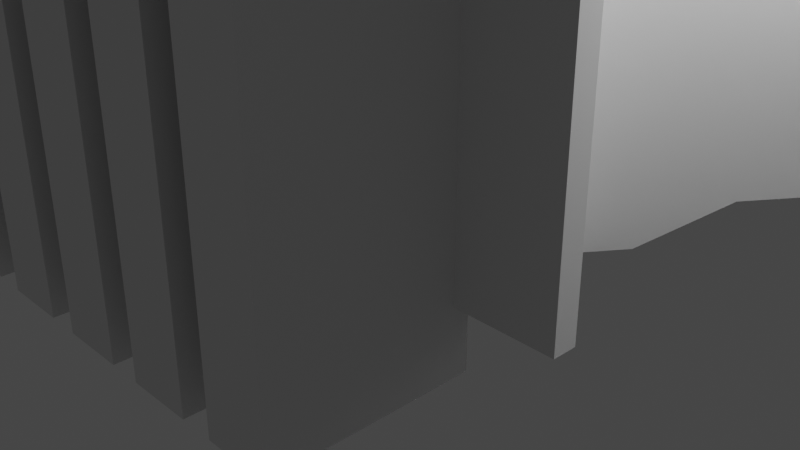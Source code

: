 # Source: mount-02.blend  (saved by Blender 2.80.45; exported with 4.5.12 LTS)
import bpy
from mathutils import Matrix  # noqa: F401  (used for matrix-valued properties, if any)

bpy.ops.wm.read_factory_settings(use_empty=True)
scene = bpy.context.scene
scene.name = 'Scene'

# ---- collections
col_collection = bpy.data.collections.new('Collection'); scene.collection.children.link(col_collection)

# ---- world
world_world = bpy.data.worlds.new('World'); scene.world = world_world
world_world.use_nodes = True; world_world.node_tree.nodes.clear()
_N = world_world.node_tree.nodes; _L = world_world.node_tree.links
n0 = _N.new('ShaderNodeOutputWorld'); n0.name = 'World Output'; n0.location = (300, 300)
n1 = _N.new('ShaderNodeBackground'); n1.name = 'Background'; n1.location = (10, 300)
n1.inputs[0].default_value = (0.05088, 0.05088, 0.05088, 1.0)
_L.new(n1.outputs[0], n0.inputs[0])
n0.is_active_output = True
world_world.color = (0.05088, 0.05088, 0.05088)
world_world.use_sun_shadow = False
world_world.sun_shadow_jitter_overblur = 0.0

# ---- cameras
cam_camera = bpy.data.cameras.new('Camera')
cam_camera.clip_end = 100.0
cam_camera.ortho_scale = 7.314
cam_camera.dof.focus_distance = 0.0
cam_camera.dof.aperture_fstop = 128.0

# ---- lights
light_light = bpy.data.lights.new('Light', 'POINT')
light_light.transmission_factor = 0.0
light_light.cutoff_distance = 30.0
light_light.energy = 1000.0
light_light.shadow_buffer_clip_start = 1.001
light_light.shadow_soft_size = 0.1
light_light.shadow_maximum_resolution = 0.006
light_light.use_absolute_resolution = True

# ---- meshes
me_plane = bpy.data.meshes.new('Plane')
me_plane.from_pydata([(3.313, -1.622, 0.6237), (3.313, -1.622, 2.0), (0.0, -1.622, 0.6237), (-8.583e-09, 1.766, 2.0), (0.3936, 1.766, 2.0), (3.313, -1.386, 2.0), (0.3936, 1.766, 0.6237), (3.313, -1.386, 0.6237), (2.201, -1.047, 0.6237), (0.2616, 1.047, 0.6237), (0.0, 1.047, 0.6237), (2.201, -1.047, 2.0), (0.2616, 1.047, 2.0), (0.0, 1.047, 2.0), (0.0, -1.268, 0.6237), (0.0, -1.622, 2.0), (2.201, -1.268, 0.6237), (0.0, -1.268, 2.0), (2.201, -1.268, 2.0), (3.313, -1.386, 7.0), (2.201, -1.047, 7.0), (3.313, -1.622, 7.0), (2.201, -1.268, 7.0), (0.0, -1.268, 7.0), (0.0, 1.766, 7.0), (0.0, 1.047, 7.0), (0.2616, 1.047, 7.0), (0.3936, 1.766, 7.0), (0.0, -1.622, 7.0), (2.34, -0.3358, 0.6237), (1.555, -0.3491, 0.6237), (0.9082, 0.3491, 0.6237), (1.555, -0.3491, 2.0), (0.9082, 0.3491, 2.0), (2.34, -0.3358, 2.0), (1.367, 0.7149, 2.0), (1.555, -0.3491, 7.0), (0.9082, 0.3491, 7.0), (2.34, -0.3358, 7.0), (1.367, 0.7149, 7.0), (0.0, 1.766, 3.376), (0.3936, 1.766, 3.376), (3.313, -1.386, 3.376), (3.313, -1.622, 3.376), (0.0, -1.622, 3.376), (2.34, -0.3358, 3.376), (1.367, 0.7149, 3.376), (0.0, 1.766, 0.6237), (1.367, 0.7149, 0.6237), (4.078, 2.121, 2.0), (2.346, 2.121, 2.0), (4.078, 2.121, 1.006), (2.346, 2.121, 1.006), (4.078, 2.121, 2.994), (2.346, 2.121, 2.994), (4.078, 3.036, 2.0), (2.346, 3.036, 2.0), (4.078, 3.036, 0.6237), (2.346, 3.036, 0.6237), (4.078, 3.036, 3.376), (2.346, 3.036, 3.376), (4.078, 3.742, 2.0), (3.011, 3.742, 2.0), (4.078, 3.742, 0.6237), (3.011, 3.742, 0.6237), (4.078, 3.742, 3.376), (3.011, 3.742, 3.376), (5.016, 3.036, 0.6237), (5.016, 3.036, 2.0), (5.016, 3.036, 3.376), (5.016, 3.742, 0.6237), (5.016, 3.742, 2.0), (5.016, 3.742, 3.376), (5.921, 3.036, 1.406), (5.921, 3.036, 2.0), (5.921, 3.036, 2.594), (5.921, 3.742, 1.406), (5.921, 3.742, 2.0), (5.921, 3.742, 2.594), (1.711, 1.21, 0.6237), (2.688, 0.1568, 0.6237), (2.688, 0.1568, 3.376), (1.711, 1.21, 3.376), (2.688, 0.1568, 2.0), (1.711, 1.21, 2.0), (2.206, 1.919, 1.006), (3.187, 0.8626, 2.994), (2.206, 1.919, 2.0), (3.187, 0.8626, 1.006), (2.206, 1.919, 2.994), (3.187, 0.8626, 2.0), (2.015, 0.01443, 0.6237), (1.339, -0.1164, 0.6237), (1.124, 0.1164, 0.6237), (1.339, -0.1164, 2.0), (1.124, 0.1164, 2.0), (1.339, -0.1164, 7.0), (1.124, 0.1164, 7.0), (2.015, 0.01443, 7.0), (1.691, 0.3646, 7.0), (1.691, 0.3646, 3.376), (2.015, 0.01443, 3.376), (1.691, 0.3646, 0.6237), (2.923, 2.121, 2.994), (3.501, 2.121, 2.994), (2.923, 2.121, 1.006), (3.501, 2.121, 1.006), (2.923, 3.036, 3.376), (3.501, 3.036, 3.376), (2.923, 3.036, 0.6237), (3.501, 3.036, 0.6237), (3.722, 3.742, 2.0), (3.366, 3.742, 2.0), (3.366, 3.742, 3.376), (3.722, 3.742, 3.376), (3.366, 3.742, 0.6237), (3.722, 3.742, 0.6237), (2.037, 0.859, 0.6237), (2.363, 0.5079, 0.6237), (2.363, 0.5079, 3.376), (2.037, 0.859, 3.376), (2.533, 1.567, 1.006), (2.86, 1.215, 1.006), (2.86, 1.215, 2.994), (2.533, 1.567, 2.994)], [], [(31, 33, 12, 9), (9, 12, 13, 10), (43, 42, 19, 21), (11, 18, 22, 20), (16, 8, 7, 0), (41, 40, 24, 27), (31, 9, 6, 48), (18, 17, 23, 22), (7, 5, 1, 0), (2, 0, 1, 15), (6, 47, 3, 4), (48, 6, 4, 35), (9, 10, 47, 6), (14, 17, 18, 16), (14, 16, 0, 2), (8, 16, 18, 11), (13, 12, 26, 25), (36, 20, 19, 38), (25, 26, 27, 24), (22, 23, 28, 21), (20, 22, 21, 19), (44, 43, 21, 28), (32, 11, 20, 36), (46, 41, 27, 39), (42, 45, 38, 19), (100, 46, 39, 99), (12, 33, 37, 26), (94, 32, 36, 96), (26, 37, 39, 27), (96, 36, 38, 98), (7, 29, 34, 5), (123, 86, 53, 104), (8, 30, 29, 7), (93, 31, 48, 102), (8, 11, 32, 30), (93, 95, 33, 31), (121, 85, 52, 105), (5, 34, 45, 42), (35, 4, 41, 46), (15, 1, 43, 44), (4, 3, 40, 41), (1, 5, 42, 43), (53, 49, 55, 59), (104, 53, 59, 108), (90, 88, 51, 49), (86, 90, 49, 53), (85, 87, 50, 52), (87, 89, 54, 50), (56, 60, 66, 62), (109, 58, 64, 115), (49, 51, 57, 55), (105, 52, 58, 109), (50, 54, 60, 56), (52, 50, 56, 58), (115, 64, 62, 112), (112, 62, 66, 113), (58, 56, 62, 64), (108, 59, 65, 114), (61, 65, 72, 71), (57, 63, 70, 67), (70, 71, 77, 76), (67, 70, 76, 73), (63, 61, 71, 70), (65, 59, 69, 72), (59, 55, 68, 69), (55, 57, 67, 68), (75, 74, 77, 78), (74, 73, 76, 77), (68, 67, 73, 74), (72, 69, 75, 78), (71, 72, 78, 77), (69, 68, 74, 75), (35, 46, 82, 84), (48, 35, 84, 79), (45, 34, 83, 81), (34, 29, 80, 83), (102, 48, 79, 117), (101, 45, 81, 119), (84, 82, 89, 87), (79, 84, 87, 85), (81, 83, 90, 86), (83, 80, 88, 90), (117, 79, 85, 121), (119, 81, 86, 123), (82, 120, 124, 89), (124, 121, 105, 103), (80, 118, 122, 88), (120, 117, 121, 124), (46, 100, 120, 82), (100, 101, 119, 120), (29, 91, 118, 80), (91, 102, 117, 118), (60, 107, 113, 66), (107, 108, 114, 113), (61, 111, 114, 65), (111, 112, 113, 114), (63, 116, 111, 61), (116, 115, 112, 111), (51, 106, 110, 57), (108, 110, 106, 104), (57, 110, 116, 63), (110, 109, 115, 116), (54, 103, 107, 60), (104, 106, 122, 123), (88, 122, 106, 51), (119, 118, 117, 120), (30, 32, 94, 92), (92, 94, 95, 93), (30, 92, 91, 29), (92, 93, 102, 91), (89, 124, 103, 54), (123, 122, 118, 119), (37, 97, 99, 39), (97, 96, 98, 99), (33, 95, 97, 37), (95, 94, 96, 97), (45, 101, 98, 38), (101, 100, 99, 98), (103, 105, 109, 107), (107, 109, 110, 108)])
_uv = me_plane.uv_layers.new(name='UVMap')
_uv.uv.foreach_set('vector', [1.0, 0.6667, 1.0, 0.6667, 1.0, 1.0, 1.0, 1.0, 1.0, 1.0, 1.0, 1.0, 0.5, 1.0, 0.5, 1.0, 1.0, 0.0, 1.0, 0.0, 1.0, 0.0, 1.0, 0.0, 1.0, 0.0, 1.0, 0.0, 1.0, 0.0, 1.0, 0.0, 1.0, 0.0, 1.0, 0.0, 1.0, 0.0, 1.0, 0.0, 1.0, 1.0, 0.5, 1.0, 0.5, 1.0, 1.0, 1.0, 1.0, 0.6667, 1.0, 1.0, 1.0, 1.0, 1.0, 0.6667, 1.0, 0.0, 0.5, 0.0, 0.5, 0.0, 1.0, 0.0, 1.0, 0.0, 1.0, 0.0, 1.0, 0.0, 1.0, 0.0, 0.5, 0.0, 1.0, 0.0, 1.0, 0.0, 0.5, 0.0, 1.0, 1.0, 0.5, 1.0, 0.5, 1.0, 1.0, 1.0, 1.0, 0.6667, 1.0, 1.0, 1.0, 1.0, 1.0, 0.6667, 1.0, 1.0, 0.5, 1.0, 0.5, 1.0, 1.0, 1.0, 0.5, 0.0, 0.5, 0.0, 1.0, 0.0, 1.0, 0.0, 0.5, 0.0, 1.0, 0.0, 1.0, 0.0, 0.5, 0.0, 1.0, 0.0, 1.0, 0.0, 1.0, 0.0, 1.0, 0.0, 0.5, 1.0, 1.0, 1.0, 1.0, 1.0, 0.5, 1.0, 1.0, 0.3333, 1.0, 0.0, 1.0, 0.0, 1.0, 0.3333, 0.5, 1.0, 1.0, 1.0, 1.0, 1.0, 0.5, 1.0, 1.0, 0.0, 0.5, 0.0, 0.5, 0.0, 1.0, 0.0, 1.0, 0.0, 1.0, 0.0, 1.0, 0.0, 1.0, 0.0, 0.5, 0.0, 1.0, 0.0, 1.0, 0.0, 0.5, 0.0, 1.0, 0.3333, 1.0, 0.0, 1.0, 0.0, 1.0, 0.3333, 1.0, 0.6667, 1.0, 1.0, 1.0, 1.0, 1.0, 0.6667, 1.0, 0.0, 1.0, 0.3333, 1.0, 0.3333, 1.0, 0.0, 1.0, 0.5556, 1.0, 0.6667, 1.0, 0.6667, 1.0, 0.5556, 1.0, 1.0, 1.0, 0.6667, 1.0, 0.6667, 1.0, 1.0, 1.0, 0.4444, 1.0, 0.3333, 1.0, 0.3333, 1.0, 0.4444, 1.0, 1.0, 1.0, 0.6667, 1.0, 0.6667, 1.0, 1.0, 1.0, 0.4444, 1.0, 0.3333, 1.0, 0.3333, 1.0, 0.4444, 1.0, 0.0, 1.0, 0.3333, 1.0, 0.3333, 1.0, 0.0, 1.0, 0.4444, 1.0, 0.3333, 1.0, 0.3333, 1.0, 0.4444, 1.0, 0.0, 1.0, 0.3333, 1.0, 0.3333, 1.0, 0.0, 1.0, 0.5556, 1.0, 0.6667, 1.0, 0.6667, 1.0, 0.5556, 1.0, 0.0, 1.0, 0.0, 1.0, 0.3333, 1.0, 0.3333, 1.0, 0.5556, 1.0, 0.5556, 1.0, 0.6667, 1.0, 0.6667, 1.0, 0.5556, 1.0, 0.6667, 1.0, 0.6667, 1.0, 0.5556, 1.0, 0.0, 1.0, 0.3333, 1.0, 0.3333, 1.0, 0.0, 1.0, 0.6667, 1.0, 1.0, 1.0, 1.0, 1.0, 0.6667, 0.5, 0.0, 1.0, 0.0, 1.0, 0.0, 0.5, 0.0, 1.0, 1.0, 0.5, 1.0, 0.5, 1.0, 1.0, 1.0, 1.0, 0.0, 1.0, 0.0, 1.0, 0.0, 1.0, 0.0, 1.0, 0.3333, 1.0, 0.3333, 1.0, 0.3333, 1.0, 0.3333, 1.0, 0.4444, 1.0, 0.3333, 1.0, 0.3333, 1.0, 0.4444, 1.0, 0.3333, 1.0, 0.3333, 1.0, 0.3333, 1.0, 0.3333, 1.0, 0.3333, 1.0, 0.3333, 1.0, 0.3333, 1.0, 0.3333, 1.0, 0.6667, 1.0, 0.6667, 1.0, 0.6667, 1.0, 0.6667, 1.0, 0.6667, 1.0, 0.6667, 1.0, 0.6667, 1.0, 0.6667, 1.0, 0.6667, 1.0, 0.6667, 1.0, 0.5388, 1.0, 0.5388, 1.0, 0.5556, 1.0, 0.6667, 1.0, 0.5388, 1.0, 0.4703, 1.0, 0.3333, 1.0, 0.3333, 1.0, 0.3333, 1.0, 0.3333, 1.0, 0.5556, 1.0, 0.6667, 1.0, 0.6667, 1.0, 0.5556, 1.0, 0.6667, 1.0, 0.6667, 1.0, 0.6667, 1.0, 0.6667, 1.0, 0.6667, 1.0, 0.6667, 1.0, 0.6667, 1.0, 0.6667, 1.0, 0.4703, 1.0, 0.5388, 1.0, 0.5388, 1.0, 0.4703, 1.0, 0.4703, 1.0, 0.5388, 1.0, 0.5388, 1.0, 0.4703, 1.0, 0.6667, 1.0, 0.6667, 1.0, 0.5388, 1.0, 0.5388, 1.0, 0.4444, 1.0, 0.3333, 1.0, 0.3333, 1.0, 0.4018, 1.0, 0.3333, 1.0, 0.3333, 1.0, 0.3333, 1.0, 0.3333, 1.0, 0.3333, 1.0, 0.3333, 1.0, 0.3333, 1.0, 0.3333, 1.0, 0.3333, 1.0, 0.3333, 1.0, 0.3333, 1.0, 0.3333, 1.0, 0.3333, 1.0, 0.3333, 1.0, 0.3333, 1.0, 0.3333, 1.0, 0.3333, 1.0, 0.3333, 1.0, 0.3333, 1.0, 0.3333, 1.0, 0.3333, 1.0, 0.3333, 1.0, 0.3333, 1.0, 0.3333, 1.0, 0.3333, 1.0, 0.3333, 1.0, 0.3333, 1.0, 0.3333, 1.0, 0.3333, 1.0, 0.3333, 1.0, 0.3333, 1.0, 0.3333, 1.0, 0.3333, 1.0, 0.3333, 1.0, 0.3333, 1.0, 0.3333, 1.0, 0.3333, 1.0, 0.3333, 1.0, 0.3333, 1.0, 0.3333, 1.0, 0.3333, 1.0, 0.3333, 1.0, 0.3333, 1.0, 0.3333, 1.0, 0.3333, 1.0, 0.3333, 1.0, 0.3333, 1.0, 0.3333, 1.0, 0.3333, 1.0, 0.3333, 1.0, 0.3333, 1.0, 0.3333, 1.0, 0.3333, 1.0, 0.3333, 1.0, 0.3333, 1.0, 0.3333, 1.0, 0.6667, 1.0, 0.6667, 1.0, 0.6667, 1.0, 0.6667, 1.0, 0.6667, 1.0, 0.6667, 1.0, 0.6667, 1.0, 0.6667, 1.0, 0.3333, 1.0, 0.3333, 1.0, 0.3333, 1.0, 0.3333, 1.0, 0.3333, 1.0, 0.3333, 1.0, 0.3333, 1.0, 0.3333, 1.0, 0.5556, 1.0, 0.6667, 1.0, 0.6667, 1.0, 0.5556, 1.0, 0.4444, 1.0, 0.3333, 1.0, 0.3333, 1.0, 0.4444, 1.0, 0.6667, 1.0, 0.6667, 1.0, 0.6667, 1.0, 0.6667, 1.0, 0.6667, 1.0, 0.6667, 1.0, 0.6667, 1.0, 0.6667, 1.0, 0.3333, 1.0, 0.3333, 1.0, 0.3333, 1.0, 0.3333, 1.0, 0.3333, 1.0, 0.3333, 1.0, 0.3333, 1.0, 0.3333, 1.0, 0.5556, 1.0, 0.6667, 1.0, 0.6667, 1.0, 0.5556, 1.0, 0.4444, 1.0, 0.3333, 1.0, 0.3333, 1.0, 0.4444, 1.0, 0.6667, 1.0, 0.5556, 1.0, 0.5556, 1.0, 0.6667, 1.0, 0.5556, 1.0, 0.5556, 1.0, 0.5556, 1.0, 0.5556, 1.0, 0.3333, 1.0, 0.4444, 1.0, 0.4444, 1.0, 0.3333, 1.0, 0.5556, 1.0, 0.5556, 1.0, 0.5556, 1.0, 0.5556, 1.0, 0.6667, 1.0, 0.5556, 1.0, 0.5556, 1.0, 0.6667, 1.0, 0.5556, 1.0, 0.4444, 1.0, 0.4444, 1.0, 0.5556, 1.0, 0.3333, 1.0, 0.4444, 1.0, 0.4444, 1.0, 0.3333, 1.0, 0.4444, 1.0, 0.5556, 1.0, 0.5556, 1.0, 0.4444, 1.0, 0.6667, 1.0, 0.5556, 1.0, 0.4703, 1.0, 0.5388, 1.0, 0.5556, 1.0, 0.4444, 1.0, 0.4018, 1.0, 0.4703, 1.0, 0.3333, 1.0, 0.4018, 1.0, 0.4018, 1.0, 0.3333, 1.0, 0.4018, 1.0, 0.4703, 1.0, 0.4703, 1.0, 0.4018, 1.0, 0.3333, 1.0, 0.4018, 1.0, 0.4018, 1.0, 0.3333, 1.0, 0.4018, 1.0, 0.4703, 1.0, 0.4703, 1.0, 0.4018, 1.0, 0.3333, 1.0, 0.4444, 1.0, 0.4444, 1.0, 0.3333, 1.0, 0.4444, 1.0, 0.4444, 1.0, 0.4444, 1.0, 0.4444, 1.0, 0.3333, 1.0, 0.4444, 1.0, 0.4018, 1.0, 0.3333, 1.0, 0.4444, 1.0, 0.5556, 1.0, 0.4703, 1.0, 0.4018, 1.0, 0.6667, 1.0, 0.5556, 1.0, 0.5556, 1.0, 0.6667, 1.0, 0.4444, 1.0, 0.4444, 1.0, 0.4444, 1.0, 0.4444, 1.0, 0.3333, 1.0, 0.4444, 1.0, 0.4444, 1.0, 0.3333, 1.0, 0.4444, 1.0, 0.5556, 1.0, 0.5556, 1.0, 0.4444, 1.0, 0.3333, 1.0, 0.3333, 1.0, 0.4444, 1.0, 0.4444, 1.0, 0.4444, 1.0, 0.4444, 1.0, 0.5556, 1.0, 0.5556, 1.0, 0.3333, 1.0, 0.4444, 1.0, 0.4444, 1.0, 0.3333, 1.0, 0.4444, 1.0, 0.5556, 1.0, 0.5556, 1.0, 0.4444, 1.0, 0.6667, 1.0, 0.5556, 1.0, 0.5556, 1.0, 0.6667, 1.0, 0.4444, 1.0, 0.4444, 1.0, 0.4444, 1.0, 0.4444, 1.0, 0.6667, 1.0, 0.5556, 1.0, 0.5556, 1.0, 0.6667, 1.0, 0.5556, 1.0, 0.4444, 1.0, 0.4444, 1.0, 0.5556, 1.0, 0.6667, 1.0, 0.5556, 1.0, 0.5556, 1.0, 0.6667, 1.0, 0.5556, 1.0, 0.4444, 1.0, 0.4444, 1.0, 0.5556, 1.0, 0.3333, 1.0, 0.4444, 1.0, 0.4444, 1.0, 0.3333, 1.0, 0.4444, 1.0, 0.5556, 1.0, 0.5556, 1.0, 0.4444, 1.0, 0.5556, 1.0, 0.5556, 1.0, 0.5556, 1.0, 0.5556, 1.0, 0.5556, 1.0, 0.4444, 1.0, 0.4444, 1.0, 0.5556])
me_plane.use_remesh_preserve_volume = False
me_plane.use_remesh_preserve_attributes = False
me_plane.use_mirror_vertex_groups = False
me_plane.update()
me_cylinder = bpy.data.meshes.new('Cylinder')
me_cylinder.from_pydata([(8.102e-08, 0.3532, -1.198), (-0.02503, 0.644, 0.1296), (0.06891, 0.3464, -1.198), (0.104, 0.6313, 0.1296), (0.1352, 0.3263, -1.198), (0.2281, 0.5936, 0.1296), (0.1962, 0.2937, -1.198), (0.3425, 0.5325, 0.1296), (0.2498, 0.2498, -1.198), (0.4427, 0.4502, 0.1296), (0.2937, 0.1962, -1.198), (0.525, 0.35, 0.1296), (0.3263, 0.1352, -1.198), (0.5861, 0.2356, 0.1296), (0.3464, 0.06891, -1.198), (0.6238, 0.1115, 0.1296), (0.3532, 9.933e-08, -1.198), (0.6365, -0.01757, 0.1296), (0.3464, -0.06891, -1.198), (0.6238, -0.1466, 0.1296), (0.3263, -0.1352, -1.198), (0.5861, -0.2707, 0.1296), (0.2937, -0.1962, -1.198), (0.525, -0.3851, 0.1296), (0.2498, -0.2498, -1.198), (0.4427, -0.4853, 0.1296), (0.1962, -0.2937, -1.198), (0.3425, -0.5676, 0.1296), (0.1352, -0.3263, -1.198), (0.2281, -0.6287, 0.1296), (0.06891, -0.3464, -1.198), (0.104, -0.6664, 0.1296), (-3.407e-08, -0.3532, -1.198), (-0.02503, -0.6791, 0.1296), (-0.06891, -0.3464, -1.198), (-0.1541, -0.6664, 0.1296), (-0.1352, -0.3263, -1.198), (-0.2782, -0.6287, 0.1296), (-0.1962, -0.2937, -1.198), (-0.3926, -0.5676, 0.1296), (-0.2498, -0.2498, -1.198), (-0.4928, -0.4853, 0.1296), (-0.2937, -0.1962, -1.198), (-0.5751, -0.3851, 0.1296), (-0.3263, -0.1352, -1.198), (-0.6362, -0.2707, 0.1296), (-0.3464, -0.06891, -1.198), (-0.6739, -0.1466, 0.1296), (-0.3532, 4.137e-07, -1.198), (-0.6866, -0.01757, 0.1296), (-0.3464, 0.06891, -1.198), (-0.6739, 0.1115, 0.1296), (-0.3263, 0.1352, -1.198), (-0.6362, 0.2356, 0.1296), (-0.2937, 0.1962, -1.198), (-0.5751, 0.35, 0.1296), (-0.2498, 0.2498, -1.198), (-0.4928, 0.4502, 0.1296), (-0.1962, 0.2937, -1.198), (-0.3926, 0.5325, 0.1296), (-0.1352, 0.3263, -1.198), (-0.2782, 0.5936, 0.1296), (-0.06891, 0.3464, -1.198), (-0.1541, 0.6313, 0.1296), (8.102e-08, 0.3532, -0.3944), (0.06891, 0.3464, -0.3944), (0.1352, 0.3263, -0.3944), (0.1962, 0.2937, -0.3944), (0.2498, 0.2498, -0.3944), (0.2937, 0.1962, -0.3944), (0.3263, 0.1352, -0.3944), (0.3464, 0.06891, -0.3944), (0.3532, 1.19e-07, -0.3944), (0.3464, -0.06891, -0.3944), (0.3263, -0.1352, -0.3944), (0.2937, -0.1962, -0.3944), (0.2498, -0.2498, -0.3944), (0.1962, -0.2937, -0.3944), (0.1352, -0.3263, -0.3944), (0.06891, -0.3464, -0.3944), (-3.407e-08, -0.3532, -0.3944), (-0.06891, -0.3464, -0.3944), (-0.1352, -0.3263, -0.3944), (-0.1962, -0.2937, -0.3944), (-0.2498, -0.2498, -0.3944), (-0.2937, -0.1962, -0.3944), (-0.3263, -0.1352, -0.3944), (-0.3464, -0.06891, -0.3944), (-0.3532, 4.334e-07, -0.3944), (-0.3464, 0.06891, -0.3944), (-0.3263, 0.1352, -0.3944), (-0.2937, 0.1962, -0.3944), (-0.2498, 0.2498, -0.3944), (-0.1962, 0.2937, -0.3944), (-0.1352, 0.3263, -0.3944), (-0.06891, 0.3464, -0.3944)], [], [(64, 1, 3, 65), (65, 3, 5, 66), (66, 5, 7, 67), (67, 7, 9, 68), (68, 9, 11, 69), (69, 11, 13, 70), (70, 13, 15, 71), (71, 15, 17, 72), (72, 17, 19, 73), (73, 19, 21, 74), (74, 21, 23, 75), (75, 23, 25, 76), (76, 25, 27, 77), (77, 27, 29, 78), (78, 29, 31, 79), (79, 31, 33, 80), (80, 33, 35, 81), (81, 35, 37, 82), (82, 37, 39, 83), (83, 39, 41, 84), (84, 41, 43, 85), (85, 43, 45, 86), (86, 45, 47, 87), (87, 47, 49, 88), (88, 49, 51, 89), (89, 51, 53, 90), (90, 53, 55, 91), (91, 55, 57, 92), (92, 57, 59, 93), (93, 59, 61, 94), (3, 1, 63, 61, 59, 57, 55, 53, 51, 49, 47, 45, 43, 41, 39, 37, 35, 33, 31, 29, 27, 25, 23, 21, 19, 17, 15, 13, 11, 9, 7, 5), (94, 61, 63, 95), (95, 63, 1, 64), (0, 2, 4, 6, 8, 10, 12, 14, 16, 18, 20, 22, 24, 26, 28, 30, 32, 34, 36, 38, 40, 42, 44, 46, 48, 50, 52, 54, 56, 58, 60, 62), (62, 95, 64, 0), (60, 94, 95, 62), (58, 93, 94, 60), (56, 92, 93, 58), (54, 91, 92, 56), (52, 90, 91, 54), (50, 89, 90, 52), (48, 88, 89, 50), (46, 87, 88, 48), (44, 86, 87, 46), (42, 85, 86, 44), (40, 84, 85, 42), (38, 83, 84, 40), (36, 82, 83, 38), (34, 81, 82, 36), (32, 80, 81, 34), (30, 79, 80, 32), (28, 78, 79, 30), (26, 77, 78, 28), (24, 76, 77, 26), (22, 75, 76, 24), (20, 74, 75, 22), (18, 73, 74, 20), (16, 72, 73, 18), (14, 71, 72, 16), (12, 70, 71, 14), (10, 69, 70, 12), (8, 68, 69, 10), (6, 67, 68, 8), (4, 66, 67, 6), (2, 65, 66, 4), (0, 64, 65, 2)])
_uv = me_cylinder.uv_layers.new(name='UVMap')
_uv.uv.foreach_set('vector', [1.0, 0.75, 1.0, 1.0, 0.9688, 1.0, 0.9687, 0.75, 0.9687, 0.75, 0.9688, 1.0, 0.9375, 1.0, 0.9375, 0.75, 0.9375, 0.75, 0.9375, 1.0, 0.9062, 1.0, 0.9062, 0.75, 0.9062, 0.75, 0.9062, 1.0, 0.875, 1.0, 0.875, 0.75, 0.875, 0.75, 0.875, 1.0, 0.8438, 1.0, 0.8438, 0.75, 0.8438, 0.75, 0.8438, 1.0, 0.8125, 1.0, 0.8125, 0.75, 0.8125, 0.75, 0.8125, 1.0, 0.7812, 1.0, 0.7813, 0.75, 0.7813, 0.75, 0.7812, 1.0, 0.75, 1.0, 0.75, 0.75, 0.75, 0.75, 0.75, 1.0, 0.7188, 1.0, 0.7188, 0.75, 0.7188, 0.75, 0.7188, 1.0, 0.6875, 1.0, 0.6875, 0.75, 0.6875, 0.75, 0.6875, 1.0, 0.6562, 1.0, 0.6562, 0.75, 0.6562, 0.75, 0.6562, 1.0, 0.625, 1.0, 0.625, 0.75, 0.625, 0.75, 0.625, 1.0, 0.5938, 1.0, 0.5938, 0.75, 0.5938, 0.75, 0.5938, 1.0, 0.5625, 1.0, 0.5625, 0.75, 0.5625, 0.75, 0.5625, 1.0, 0.5312, 1.0, 0.5312, 0.75, 0.5312, 0.75, 0.5312, 1.0, 0.5, 1.0, 0.5, 0.75, 0.5, 0.75, 0.5, 1.0, 0.4688, 1.0, 0.4688, 0.75, 0.4688, 0.75, 0.4688, 1.0, 0.4375, 1.0, 0.4375, 0.75, 0.4375, 0.75, 0.4375, 1.0, 0.4062, 1.0, 0.4062, 0.75, 0.4062, 0.75, 0.4062, 1.0, 0.375, 1.0, 0.375, 0.75, 0.375, 0.75, 0.375, 1.0, 0.3438, 1.0, 0.3438, 0.75, 0.3438, 0.75, 0.3438, 1.0, 0.3125, 1.0, 0.3125, 0.75, 0.3125, 0.75, 0.3125, 1.0, 0.2812, 1.0, 0.2812, 0.75, 0.2812, 0.75, 0.2812, 1.0, 0.25, 1.0, 0.25, 0.75, 0.25, 0.75, 0.25, 1.0, 0.2188, 1.0, 0.2188, 0.75, 0.2188, 0.75, 0.2188, 1.0, 0.1875, 1.0, 0.1875, 0.75, 0.1875, 0.75, 0.1875, 1.0, 0.1562, 1.0, 0.1562, 0.75, 0.1562, 0.75, 0.1562, 1.0, 0.125, 1.0, 0.125, 0.75, 0.125, 0.75, 0.125, 1.0, 0.09375, 1.0, 0.09375, 0.75, 0.09375, 0.75, 0.09375, 1.0, 0.0625, 1.0, 0.0625, 0.75, 0.2968, 0.4854, 0.25, 0.49, 0.2032, 0.4854, 0.1582, 0.4717, 0.1167, 0.4496, 0.08029, 0.4197, 0.05045, 0.3833, 0.02827, 0.3418, 0.01461, 0.2968, 0.01, 0.25, 0.01461, 0.2032, 0.02827, 0.1582, 0.05045, 0.1167, 0.08029, 0.08029, 0.1167, 0.05045, 0.1582, 0.02827, 0.2032, 0.01461, 0.25, 0.01, 0.2968, 0.01461, 0.3418, 0.02827, 0.3833, 0.05045, 0.4197, 0.08029, 0.4496, 0.1167, 0.4717, 0.1582, 0.4854, 0.2032, 0.49, 0.25, 0.4854, 0.2968, 0.4717, 0.3418, 0.4496, 0.3833, 0.4197, 0.4197, 0.3833, 0.4496, 0.3418, 0.4717, 0.0625, 0.75, 0.0625, 1.0, 0.03125, 1.0, 0.03125, 0.75, 0.03125, 0.75, 0.03125, 1.0, 0.0, 1.0, 0.0, 0.75, 0.75, 0.49, 0.7968, 0.4854, 0.8418, 0.4717, 0.8833, 0.4496, 0.9197, 0.4197, 0.9496, 0.3833, 0.9717, 0.3418, 0.9854, 0.2968, 0.99, 0.25, 0.9854, 0.2032, 0.9717, 0.1582, 0.9496, 0.1167, 0.9197, 0.08029, 0.8833, 0.05045, 0.8418, 0.02827, 0.7968, 0.01461, 0.75, 0.01, 0.7032, 0.01461, 0.6582, 0.02827, 0.6167, 0.05045, 0.5803, 0.08029, 0.5504, 0.1167, 0.5283, 0.1582, 0.5146, 0.2032, 0.51, 0.25, 0.5146, 0.2968, 0.5283, 0.3418, 0.5504, 0.3833, 0.5803, 0.4197, 0.6167, 0.4496, 0.6582, 0.4717, 0.7032, 0.4854, 0.03125, 0.5, 0.03125, 0.75, 0.0, 0.75, 0.0, 0.5, 0.0625, 0.5, 0.0625, 0.75, 0.03125, 0.75, 0.03125, 0.5, 0.09375, 0.5, 0.09375, 0.75, 0.0625, 0.75, 0.0625, 0.5, 0.125, 0.5, 0.125, 0.75, 0.09375, 0.75, 0.09375, 0.5, 0.1562, 0.5, 0.1562, 0.75, 0.125, 0.75, 0.125, 0.5, 0.1875, 0.5, 0.1875, 0.75, 0.1562, 0.75, 0.1562, 0.5, 0.2188, 0.5, 0.2188, 0.75, 0.1875, 0.75, 0.1875, 0.5, 0.25, 0.5, 0.25, 0.75, 0.2188, 0.75, 0.2188, 0.5, 0.2812, 0.5, 0.2812, 0.75, 0.25, 0.75, 0.25, 0.5, 0.3125, 0.5, 0.3125, 0.75, 0.2812, 0.75, 0.2812, 0.5, 0.3438, 0.5, 0.3438, 0.75, 0.3125, 0.75, 0.3125, 0.5, 0.375, 0.5, 0.375, 0.75, 0.3438, 0.75, 0.3438, 0.5, 0.4062, 0.5, 0.4062, 0.75, 0.375, 0.75, 0.375, 0.5, 0.4375, 0.5, 0.4375, 0.75, 0.4062, 0.75, 0.4062, 0.5, 0.4688, 0.5, 0.4688, 0.75, 0.4375, 0.75, 0.4375, 0.5, 0.5, 0.5, 0.5, 0.75, 0.4688, 0.75, 0.4688, 0.5, 0.5312, 0.5, 0.5312, 0.75, 0.5, 0.75, 0.5, 0.5, 0.5625, 0.5, 0.5625, 0.75, 0.5312, 0.75, 0.5312, 0.5, 0.5938, 0.5, 0.5938, 0.75, 0.5625, 0.75, 0.5625, 0.5, 0.625, 0.5, 0.625, 0.75, 0.5938, 0.75, 0.5938, 0.5, 0.6562, 0.5, 0.6562, 0.75, 0.625, 0.75, 0.625, 0.5, 0.6875, 0.5, 0.6875, 0.75, 0.6562, 0.75, 0.6562, 0.5, 0.7188, 0.5, 0.7188, 0.75, 0.6875, 0.75, 0.6875, 0.5, 0.75, 0.5, 0.75, 0.75, 0.7188, 0.75, 0.7188, 0.5, 0.7812, 0.5, 0.7813, 0.75, 0.75, 0.75, 0.75, 0.5, 0.8125, 0.5, 0.8125, 0.75, 0.7813, 0.75, 0.7812, 0.5, 0.8438, 0.5, 0.8438, 0.75, 0.8125, 0.75, 0.8125, 0.5, 0.875, 0.5, 0.875, 0.75, 0.8438, 0.75, 0.8438, 0.5, 0.9062, 0.5, 0.9062, 0.75, 0.875, 0.75, 0.875, 0.5, 0.9375, 0.5, 0.9375, 0.75, 0.9062, 0.75, 0.9062, 0.5, 0.9688, 0.5, 0.9687, 0.75, 0.9375, 0.75, 0.9375, 0.5, 1.0, 0.5, 1.0, 0.75, 0.9687, 0.75, 0.9688, 0.5])
me_cylinder.use_remesh_preserve_volume = False
me_cylinder.use_remesh_preserve_attributes = False
me_cylinder.use_mirror_vertex_groups = False
me_cylinder.update()
me_cylinder_001 = bpy.data.meshes.new('Cylinder.001')
me_cylinder_001.from_pydata([(1.421e-14, 2.214, -0.1345), (1.421e-14, 2.214, 0.1345), (0.4318, 2.171, -0.1345), (0.4318, 2.171, 0.1345), (0.8471, 2.045, -0.1345), (0.8471, 2.045, 0.1345), (1.23, 1.84, -0.1345), (1.23, 1.84, 0.1345), (1.565, 1.565, -0.1345), (1.565, 1.565, 0.1345), (1.84, 1.23, -0.1345), (1.84, 1.23, 0.1345), (2.045, 0.8471, -0.1345), (2.045, 0.8471, 0.1345), (2.171, 0.4318, -0.1345), (2.171, 0.4318, 0.1345), (2.214, 1.671e-07, -0.1345), (2.214, 1.671e-07, 0.1345), (2.171, -0.4318, -0.1345), (2.171, -0.4318, 0.1345), (2.045, -0.8471, -0.1345), (2.045, -0.8471, 0.1345), (1.84, -1.23, -0.1345), (1.84, -1.23, 0.1345), (1.565, -1.565, -0.1345), (1.565, -1.565, 0.1345), (1.23, -1.84, -0.1345), (1.23, -1.84, 0.1345), (0.8471, -2.045, -0.1345), (0.8471, -2.045, 0.1345), (0.4318, -2.171, -0.1345), (0.4318, -2.171, 0.1345), (-7.213e-07, -2.214, -0.1345), (-7.213e-07, -2.214, 0.1345), (-0.4318, -2.171, -0.1345), (-0.4318, -2.171, 0.1345), (-0.8471, -2.045, -0.1345), (-0.8471, -2.045, 0.1345), (-1.23, -1.84, -0.1345), (-1.23, -1.84, 0.1345), (-1.565, -1.565, -0.1345), (-1.565, -1.565, 0.1345), (-1.84, -1.23, -0.1345), (-1.84, -1.23, 0.1345), (-2.045, -0.8471, -0.1345), (-2.045, -0.8471, 0.1345), (-2.171, -0.4318, -0.1345), (-2.171, -0.4318, 0.1345), (-2.214, 2.137e-06, -0.1345), (-2.214, 2.137e-06, 0.1345), (-2.171, 0.4318, -0.1345), (-2.171, 0.4318, 0.1345), (-2.045, 0.8471, -0.1345), (-2.045, 0.8471, 0.1345), (-1.84, 1.23, -0.1345), (-1.84, 1.23, 0.1345), (-1.565, 1.565, -0.1345), (-1.565, 1.565, 0.1345), (-1.23, 1.84, -0.1345), (-1.23, 1.84, 0.1345), (-0.8471, 2.045, -0.1345), (-0.8471, 2.045, 0.1345), (-0.4318, 2.171, -0.1345), (-0.4318, 2.171, 0.1345), (1.421e-14, 1.149, -0.1345), (0.2242, 1.127, -0.1345), (0.2242, 1.127, 0.1345), (1.421e-14, 1.149, 0.1345), (0.4398, 1.062, -0.1345), (0.4398, 1.062, 0.1345), (0.6384, 0.9555, -0.1345), (0.6384, 0.9555, 0.1345), (0.8126, 0.8126, -0.1345), (0.8126, 0.8126, 0.1345), (0.9555, 0.6384, -0.1345), (0.9555, 0.6384, 0.1345), (1.062, 0.4398, -0.1345), (1.062, 0.4398, 0.1345), (1.127, 0.2242, -0.1345), (1.127, 0.2242, 0.1345), (1.149, 8.676e-08, -0.1345), (1.149, 8.676e-08, 0.1345), (1.127, -0.2242, -0.1345), (1.127, -0.2242, 0.1345), (1.062, -0.4398, -0.1345), (1.062, -0.4398, 0.1345), (0.9555, -0.6384, -0.1345), (0.9555, -0.6384, 0.1345), (0.8126, -0.8126, -0.1345), (0.8126, -0.8126, 0.1345), (0.6384, -0.9555, -0.1345), (0.6384, -0.9555, 0.1345), (0.4398, -1.062, -0.1345), (0.4398, -1.062, 0.1345), (0.2242, -1.127, -0.1345), (0.2242, -1.127, 0.1345), (-3.744e-07, -1.149, -0.1345), (-3.744e-07, -1.149, 0.1345), (-0.2242, -1.127, -0.1345), (-0.2242, -1.127, 0.1345), (-0.4398, -1.062, -0.1345), (-0.4398, -1.062, 0.1345), (-0.6384, -0.9555, -0.1345), (-0.6384, -0.9555, 0.1345), (-0.8126, -0.8126, -0.1345), (-0.8126, -0.8126, 0.1345), (-0.9555, -0.6384, -0.1345), (-0.9555, -0.6384, 0.1345), (-1.062, -0.4398, -0.1345), (-1.062, -0.4398, 0.1345), (-1.127, -0.2242, -0.1345), (-1.127, -0.2242, 0.1345), (-1.149, 1.11e-06, -0.1345), (-1.149, 1.11e-06, 0.1345), (-1.127, 0.2242, -0.1345), (-1.127, 0.2242, 0.1345), (-1.062, 0.4398, -0.1345), (-1.062, 0.4398, 0.1345), (-0.9555, 0.6384, -0.1345), (-0.9555, 0.6384, 0.1345), (-0.8126, 0.8126, -0.1345), (-0.8126, 0.8126, 0.1345), (-0.6384, 0.9555, -0.1345), (-0.6384, 0.9555, 0.1345), (-0.4398, 1.062, -0.1345), (-0.4398, 1.062, 0.1345), (-0.2242, 1.127, -0.1345), (-0.2242, 1.127, 0.1345), (-1.189, 1.189, 0.3908), (-1.398, 0.9341, 0.3908), (0.6434, 1.553, 0.3908), (0.328, 1.649, 0.3908), (1.398, -0.9341, 0.3908), (1.553, -0.6434, 0.3908), (-1.189, -1.189, 0.3908), (-0.9341, -1.398, 0.3908), (-0.9341, 1.398, 0.3908), (0.9341, 1.398, 0.3908), (1.189, -1.189, 0.3908), (-1.398, -0.9341, 0.3908), (-0.6434, 1.553, 0.3908), (1.189, 1.189, 0.3908), (0.9341, -1.398, 0.3908), (-1.553, -0.6434, 0.3908), (-0.328, 1.649, 0.3908), (1.398, 0.9341, 0.3908), (0.6434, -1.553, 0.3908), (-1.649, -0.328, 0.3908), (0.0, 1.681, 0.3908), (1.553, 0.6434, 0.3908), (0.328, -1.649, 0.3908), (-1.681, 1.624e-06, 0.3908), (1.649, 0.328, 0.3908), (-5.479e-07, -1.681, 0.3908), (-1.649, 0.328, 0.3908), (1.681, 1.269e-07, 0.3908), (-0.328, -1.649, 0.3908), (-1.553, 0.6434, 0.3908), (1.649, -0.328, 0.3908), (-0.6434, -1.553, 0.3908), (0.328, 1.649, -0.3908), (0.6434, 1.553, -0.3908), (1.553, -0.6434, -0.3908), (1.398, -0.9341, -0.3908), (-0.9341, -1.398, -0.3908), (-1.189, -1.189, -0.3908), (-1.189, 1.189, -0.3908), (-0.9341, 1.398, -0.3908), (0.9341, 1.398, -0.3908), (1.189, -1.189, -0.3908), (-1.398, -0.9341, -0.3908), (-0.6434, 1.553, -0.3908), (1.189, 1.189, -0.3908), (0.9341, -1.398, -0.3908), (-1.553, -0.6434, -0.3908), (-0.328, 1.649, -0.3908), (1.398, 0.9341, -0.3908), (0.6434, -1.553, -0.3908), (-1.649, -0.328, -0.3908), (0.0, 1.681, -0.3908), (1.553, 0.6434, -0.3908), (0.328, -1.649, -0.3908), (-1.681, 1.624e-06, -0.3908), (1.649, 0.328, -0.3908), (-5.479e-07, -1.681, -0.3908), (-1.649, 0.328, -0.3908), (1.681, 1.269e-07, -0.3908), (-0.328, -1.649, -0.3908), (-1.553, 0.6434, -0.3908), (1.649, -0.328, -0.3908), (-0.6434, -1.553, -0.3908), (-1.398, 0.9341, -0.3908), (-0.4918, -7.791, -4.139), (-0.4918, -7.791, 1.33), (-0.4918, -4.811, -4.139), (-0.4918, -4.811, 1.33), (0.4918, -7.791, -4.139), (0.4918, -7.791, 1.33), (0.4918, -4.811, -4.139), (0.4918, -4.811, 1.33), (0.1367, -4.811, -4.139), (-0.1367, -4.811, -4.139), (-0.1367, -4.811, 1.33), (0.1367, -4.811, 1.33), (-0.1367, -7.791, -4.139), (0.1367, -7.791, -4.139), (0.1367, -7.791, 1.33), (-0.1367, -7.791, 1.33), (0.9981, -7.791, -4.139), (0.9981, -7.791, 1.33), (0.9981, -4.811, -4.139), (0.9981, -4.811, 1.33), (1.982, -7.791, -4.139), (1.982, -7.791, 1.33), (1.982, -4.811, -4.139), (1.982, -4.811, 1.33), (1.627, -4.811, -4.139), (1.353, -4.811, -4.139), (1.353, -4.811, 1.33), (1.627, -4.811, 1.33), (1.353, -7.791, -4.139), (1.627, -7.791, -4.139), (1.627, -7.791, 1.33), (1.353, -7.791, 1.33), (2.488, -7.791, -4.139), (2.488, -7.791, 1.33), (2.488, -4.811, -4.139), (2.488, -4.811, 1.33), (3.472, -7.791, -4.139), (3.472, -7.791, 1.33), (3.472, -4.811, -4.139), (3.472, -4.811, 1.33), (3.117, -4.811, -4.139), (2.843, -4.811, -4.139), (2.843, -4.811, 1.33), (3.117, -4.811, 1.33), (2.843, -7.791, -4.139), (3.117, -7.791, -4.139), (3.117, -7.791, 1.33), (2.843, -7.791, 1.33), (-1.982, -7.791, -4.139), (-1.982, -7.791, 1.33), (-1.982, -4.811, -4.139), (-1.982, -4.811, 1.33), (-0.9981, -7.791, -4.139), (-0.9981, -7.791, 1.33), (-0.9981, -4.811, -4.139), (-0.9981, -4.811, 1.33), (-1.353, -4.811, -4.139), (-1.627, -4.811, -4.139), (-1.627, -4.811, 1.33), (-1.353, -4.811, 1.33), (-1.627, -7.791, -4.139), (-1.353, -7.791, -4.139), (-1.353, -7.791, 1.33), (-1.627, -7.791, 1.33), (-3.472, -7.791, -4.139), (-3.472, -7.791, 1.33), (-3.472, -4.811, -4.139), (-3.472, -4.811, 1.33), (-2.488, -7.791, -4.139), (-2.488, -7.791, 1.33), (-2.488, -4.811, -4.139), (-2.488, -4.811, 1.33), (-2.843, -4.811, -4.139), (-3.117, -4.811, -4.139), (-3.117, -4.811, 1.33), (-2.843, -4.811, 1.33), (-3.117, -7.791, -4.139), (-2.843, -7.791, -4.139), (-2.843, -7.791, 1.33), (-3.117, -7.791, 1.33)], [], [(0, 2, 3, 1), (2, 4, 5, 3), (4, 6, 7, 5), (6, 8, 9, 7), (8, 10, 11, 9), (10, 12, 13, 11), (12, 14, 15, 13), (14, 16, 17, 15), (16, 18, 19, 17), (18, 20, 21, 19), (20, 22, 23, 21), (22, 24, 25, 23), (24, 26, 27, 25), (26, 28, 29, 27), (28, 30, 31, 29), (30, 32, 33, 31), (32, 34, 35, 33), (34, 36, 37, 35), (36, 38, 39, 37), (38, 40, 41, 39), (40, 42, 43, 41), (42, 44, 45, 43), (44, 46, 47, 45), (46, 48, 49, 47), (48, 50, 51, 49), (50, 52, 53, 51), (52, 54, 55, 53), (54, 56, 57, 55), (56, 58, 59, 57), (58, 60, 61, 59), (65, 66, 69, 68), (60, 62, 63, 61), (62, 0, 1, 63), (64, 67, 66, 65), (68, 69, 71, 70), (70, 71, 73, 72), (72, 73, 75, 74), (74, 75, 77, 76), (76, 77, 79, 78), (78, 79, 81, 80), (80, 81, 83, 82), (82, 83, 85, 84), (84, 85, 87, 86), (86, 87, 89, 88), (88, 89, 91, 90), (90, 91, 93, 92), (92, 93, 95, 94), (94, 95, 97, 96), (96, 97, 99, 98), (98, 99, 101, 100), (100, 101, 103, 102), (102, 103, 105, 104), (104, 105, 107, 106), (106, 107, 109, 108), (108, 109, 111, 110), (110, 111, 113, 112), (112, 113, 115, 114), (114, 115, 117, 116), (116, 117, 119, 118), (118, 119, 121, 120), (120, 121, 123, 122), (122, 123, 125, 124), (124, 125, 127, 126), (126, 127, 67, 64), (161, 160, 65, 68), (129, 128, 121, 119), (163, 162, 84, 86), (131, 130, 69, 66), (165, 164, 102, 104), (133, 132, 87, 85), (167, 166, 120, 122), (135, 134, 105, 103), (168, 161, 68, 70), (128, 136, 123, 121), (169, 163, 86, 88), (130, 137, 71, 69), (170, 165, 104, 106), (132, 138, 89, 87), (171, 167, 122, 124), (134, 139, 107, 105), (172, 168, 70, 72), (136, 140, 125, 123), (173, 169, 88, 90), (137, 141, 73, 71), (174, 170, 106, 108), (138, 142, 91, 89), (175, 171, 124, 126), (139, 143, 109, 107), (176, 172, 72, 74), (140, 144, 127, 125), (177, 173, 90, 92), (141, 145, 75, 73), (178, 174, 108, 110), (142, 146, 93, 91), (179, 175, 126, 64), (143, 147, 111, 109), (180, 176, 74, 76), (144, 148, 67, 127), (181, 177, 92, 94), (145, 149, 77, 75), (182, 178, 110, 112), (146, 150, 95, 93), (147, 151, 113, 111), (183, 180, 76, 78), (184, 181, 94, 96), (149, 152, 79, 77), (185, 182, 112, 114), (150, 153, 97, 95), (151, 154, 115, 113), (186, 183, 78, 80), (187, 184, 96, 98), (152, 155, 81, 79), (188, 185, 114, 116), (153, 156, 99, 97), (154, 157, 117, 115), (189, 186, 80, 82), (190, 187, 98, 100), (155, 158, 83, 81), (160, 179, 64, 65), (191, 188, 116, 118), (156, 159, 101, 99), (148, 131, 66, 67), (157, 129, 119, 117), (162, 189, 82, 84), (164, 190, 100, 102), (158, 133, 85, 83), (166, 191, 118, 120), (159, 135, 103, 101), (37, 39, 135, 159), (19, 21, 133, 158), (53, 55, 129, 157), (1, 3, 131, 148), (35, 37, 159, 156), (17, 19, 158, 155), (51, 53, 157, 154), (33, 35, 156, 153), (15, 17, 155, 152), (49, 51, 154, 151), (31, 33, 153, 150), (13, 15, 152, 149), (47, 49, 151, 147), (29, 31, 150, 146), (11, 13, 149, 145), (63, 1, 148, 144), (45, 47, 147, 143), (27, 29, 146, 142), (9, 11, 145, 141), (61, 63, 144, 140), (43, 45, 143, 139), (25, 27, 142, 138), (7, 9, 141, 137), (59, 61, 140, 136), (41, 43, 139, 134), (23, 25, 138, 132), (5, 7, 137, 130), (57, 59, 136, 128), (39, 41, 134, 135), (21, 23, 132, 133), (3, 5, 130, 131), (55, 57, 128, 129), (56, 54, 191, 166), (38, 36, 190, 164), (20, 18, 189, 162), (54, 52, 188, 191), (2, 0, 179, 160), (36, 34, 187, 190), (18, 16, 186, 189), (52, 50, 185, 188), (34, 32, 184, 187), (16, 14, 183, 186), (50, 48, 182, 185), (32, 30, 181, 184), (14, 12, 180, 183), (48, 46, 178, 182), (30, 28, 177, 181), (12, 10, 176, 180), (0, 62, 175, 179), (46, 44, 174, 178), (28, 26, 173, 177), (10, 8, 172, 176), (62, 60, 171, 175), (44, 42, 170, 174), (26, 24, 169, 173), (8, 6, 168, 172), (60, 58, 167, 171), (42, 40, 165, 170), (24, 22, 163, 169), (6, 4, 161, 168), (58, 56, 166, 167), (40, 38, 164, 165), (22, 20, 162, 163), (4, 2, 160, 161), (192, 193, 195, 194), (200, 203, 199, 198), (198, 199, 197, 196), (204, 207, 193, 192), (200, 198, 196, 205), (202, 195, 193, 207), (199, 203, 206, 197), (203, 202, 207, 206), (194, 201, 204, 192), (201, 200, 205, 204), (196, 197, 206, 205), (205, 206, 207, 204), (194, 195, 202, 201), (201, 202, 203, 200), (208, 209, 211, 210), (216, 219, 215, 214), (214, 215, 213, 212), (220, 223, 209, 208), (216, 214, 212, 221), (218, 211, 209, 223), (215, 219, 222, 213), (219, 218, 223, 222), (210, 217, 220, 208), (217, 216, 221, 220), (212, 213, 222, 221), (221, 222, 223, 220), (210, 211, 218, 217), (217, 218, 219, 216), (224, 225, 227, 226), (232, 235, 231, 230), (230, 231, 229, 228), (236, 239, 225, 224), (232, 230, 228, 237), (234, 227, 225, 239), (231, 235, 238, 229), (235, 234, 239, 238), (226, 233, 236, 224), (233, 232, 237, 236), (228, 229, 238, 237), (237, 238, 239, 236), (226, 227, 234, 233), (233, 234, 235, 232), (240, 241, 243, 242), (248, 251, 247, 246), (246, 247, 245, 244), (252, 255, 241, 240), (248, 246, 244, 253), (250, 243, 241, 255), (247, 251, 254, 245), (251, 250, 255, 254), (242, 249, 252, 240), (249, 248, 253, 252), (244, 245, 254, 253), (253, 254, 255, 252), (242, 243, 250, 249), (249, 250, 251, 248), (256, 257, 259, 258), (264, 267, 263, 262), (262, 263, 261, 260), (268, 271, 257, 256), (264, 262, 260, 269), (266, 259, 257, 271), (263, 267, 270, 261), (267, 266, 271, 270), (258, 265, 268, 256), (265, 264, 269, 268), (260, 261, 270, 269), (269, 270, 271, 268), (258, 259, 266, 265), (265, 266, 267, 264)])
_uv = me_cylinder_001.uv_layers.new(name='UVMap')
_uv.uv.foreach_set('vector', [1.0, 0.5, 0.9688, 0.5, 0.9688, 1.0, 1.0, 1.0, 0.9688, 0.5, 0.9375, 0.5, 0.9375, 1.0, 0.9688, 1.0, 0.9375, 0.5, 0.9062, 0.5, 0.9062, 1.0, 0.9375, 1.0, 0.9062, 0.5, 0.875, 0.5, 0.875, 1.0, 0.9062, 1.0, 0.875, 0.5, 0.8438, 0.5, 0.8438, 1.0, 0.875, 1.0, 0.8438, 0.5, 0.8125, 0.5, 0.8125, 1.0, 0.8438, 1.0, 0.8125, 0.5, 0.7812, 0.5, 0.7812, 1.0, 0.8125, 1.0, 0.7812, 0.5, 0.75, 0.5, 0.75, 1.0, 0.7812, 1.0, 0.75, 0.5, 0.7188, 0.5, 0.7188, 1.0, 0.75, 1.0, 0.7188, 0.5, 0.6875, 0.5, 0.6875, 1.0, 0.7188, 1.0, 0.6875, 0.5, 0.6562, 0.5, 0.6562, 1.0, 0.6875, 1.0, 0.6562, 0.5, 0.625, 0.5, 0.625, 1.0, 0.6562, 1.0, 0.625, 0.5, 0.5938, 0.5, 0.5938, 1.0, 0.625, 1.0, 0.5938, 0.5, 0.5625, 0.5, 0.5625, 1.0, 0.5938, 1.0, 0.5625, 0.5, 0.5312, 0.5, 0.5312, 1.0, 0.5625, 1.0, 0.5312, 0.5, 0.5, 0.5, 0.5, 1.0, 0.5312, 1.0, 0.5, 0.5, 0.4688, 0.5, 0.4688, 1.0, 0.5, 1.0, 0.4688, 0.5, 0.4375, 0.5, 0.4375, 1.0, 0.4688, 1.0, 0.4375, 0.5, 0.4062, 0.5, 0.4062, 1.0, 0.4375, 1.0, 0.4062, 0.5, 0.375, 0.5, 0.375, 1.0, 0.4062, 1.0, 0.375, 0.5, 0.3438, 0.5, 0.3438, 1.0, 0.375, 1.0, 0.3438, 0.5, 0.3125, 0.5, 0.3125, 1.0, 0.3438, 1.0, 0.3125, 0.5, 0.2812, 0.5, 0.2812, 1.0, 0.3125, 1.0, 0.2812, 0.5, 0.25, 0.5, 0.25, 1.0, 0.2812, 1.0, 0.25, 0.5, 0.2188, 0.5, 0.2188, 1.0, 0.25, 1.0, 0.2188, 0.5, 0.1875, 0.5, 0.1875, 1.0, 0.2188, 1.0, 0.1875, 0.5, 0.1562, 0.5, 0.1562, 1.0, 0.1875, 1.0, 0.1562, 0.5, 0.125, 0.5, 0.125, 1.0, 0.1562, 1.0, 0.125, 0.5, 0.09375, 0.5, 0.09375, 1.0, 0.125, 1.0, 0.09375, 0.5, 0.0625, 0.5, 0.0625, 1.0, 0.09375, 1.0, 0.9688, 0.5, 0.9688, 1.0, 0.9375, 1.0, 0.9375, 0.5, 0.0625, 0.5, 0.03125, 0.5, 0.03125, 1.0, 0.0625, 1.0, 0.03125, 0.5, 0.0, 0.5, 0.0, 1.0, 0.03125, 1.0, 1.0, 0.5, 1.0, 1.0, 0.9688, 1.0, 0.9688, 0.5, 0.9375, 0.5, 0.9375, 1.0, 0.9062, 1.0, 0.9062, 0.5, 0.9062, 0.5, 0.9062, 1.0, 0.875, 1.0, 0.875, 0.5, 0.875, 0.5, 0.875, 1.0, 0.8438, 1.0, 0.8438, 0.5, 0.8438, 0.5, 0.8438, 1.0, 0.8125, 1.0, 0.8125, 0.5, 0.8125, 0.5, 0.8125, 1.0, 0.7812, 1.0, 0.7812, 0.5, 0.7812, 0.5, 0.7812, 1.0, 0.75, 1.0, 0.75, 0.5, 0.75, 0.5, 0.75, 1.0, 0.7188, 1.0, 0.7188, 0.5, 0.7188, 0.5, 0.7188, 1.0, 0.6875, 1.0, 0.6875, 0.5, 0.6875, 0.5, 0.6875, 1.0, 0.6562, 1.0, 0.6562, 0.5, 0.6562, 0.5, 0.6562, 1.0, 0.625, 1.0, 0.625, 0.5, 0.625, 0.5, 0.625, 1.0, 0.5938, 1.0, 0.5938, 0.5, 0.5938, 0.5, 0.5938, 1.0, 0.5625, 1.0, 0.5625, 0.5, 0.5625, 0.5, 0.5625, 1.0, 0.5312, 1.0, 0.5312, 0.5, 0.5312, 0.5, 0.5312, 1.0, 0.5, 1.0, 0.5, 0.5, 0.5, 0.5, 0.5, 1.0, 0.4688, 1.0, 0.4688, 0.5, 0.4688, 0.5, 0.4688, 1.0, 0.4375, 1.0, 0.4375, 0.5, 0.4375, 0.5, 0.4375, 1.0, 0.4062, 1.0, 0.4062, 0.5, 0.4062, 0.5, 0.4062, 1.0, 0.375, 1.0, 0.375, 0.5, 0.375, 0.5, 0.375, 1.0, 0.3438, 1.0, 0.3438, 0.5, 0.3438, 0.5, 0.3438, 1.0, 0.3125, 1.0, 0.3125, 0.5, 0.3125, 0.5, 0.3125, 1.0, 0.2812, 1.0, 0.2812, 0.5, 0.2812, 0.5, 0.2812, 1.0, 0.25, 1.0, 0.25, 0.5, 0.25, 0.5, 0.25, 1.0, 0.2188, 1.0, 0.2188, 0.5, 0.2188, 0.5, 0.2188, 1.0, 0.1875, 1.0, 0.1875, 0.5, 0.1875, 0.5, 0.1875, 1.0, 0.1562, 1.0, 0.1562, 0.5, 0.1562, 0.5, 0.1562, 1.0, 0.125, 1.0, 0.125, 0.5, 0.125, 0.5, 0.125, 1.0, 0.09375, 1.0, 0.09375, 0.5, 0.09375, 0.5, 0.09375, 1.0, 0.0625, 1.0, 0.0625, 0.5, 0.0625, 0.5, 0.0625, 1.0, 0.03125, 1.0, 0.03125, 0.5, 0.03125, 0.5, 0.03125, 1.0, 0.0, 1.0, 0.0, 0.5, 0.9375, 0.5, 0.9688, 0.5, 0.9688, 0.5, 0.9375, 0.5, 0.1563, 1.0, 0.125, 1.0, 0.125, 1.0, 0.1562, 1.0, 0.6562, 0.5, 0.6875, 0.5, 0.6875, 0.5, 0.6562, 0.5, 0.9688, 1.0, 0.9375, 1.0, 0.9375, 1.0, 0.9688, 1.0, 0.375, 0.5, 0.4062, 0.5, 0.4062, 0.5, 0.375, 0.5, 0.6875, 1.0, 0.6562, 1.0, 0.6562, 1.0, 0.6875, 1.0, 0.09375, 0.5, 0.125, 0.5, 0.125, 0.5, 0.09375, 0.5, 0.4062, 1.0, 0.375, 1.0, 0.375, 1.0, 0.4062, 1.0, 0.9062, 0.5, 0.9375, 0.5, 0.9375, 0.5, 0.9062, 0.5, 0.125, 1.0, 0.09375, 1.0, 0.09375, 1.0, 0.125, 1.0, 0.625, 0.5, 0.6562, 0.5, 0.6562, 0.5, 0.625, 0.5, 0.9375, 1.0, 0.9062, 1.0, 0.9062, 1.0, 0.9375, 1.0, 0.3438, 0.5, 0.375, 0.5, 0.375, 0.5, 0.3438, 0.5, 0.6562, 1.0, 0.625, 1.0, 0.625, 1.0, 0.6562, 1.0, 0.0625, 0.5, 0.09375, 0.5, 0.09375, 0.5, 0.0625, 0.5, 0.375, 1.0, 0.3437, 1.0, 0.3438, 1.0, 0.375, 1.0, 0.875, 0.5, 0.9062, 0.5, 0.9062, 0.5, 0.875, 0.5, 0.09375, 1.0, 0.0625, 1.0, 0.0625, 1.0, 0.09375, 1.0, 0.5938, 0.5, 0.625, 0.5, 0.625, 0.5, 0.5938, 0.5, 0.9062, 1.0, 0.875, 1.0, 0.875, 1.0, 0.9062, 1.0, 0.3125, 0.5, 0.3438, 0.5, 0.3438, 0.5, 0.3125, 0.5, 0.625, 1.0, 0.5938, 1.0, 0.5938, 1.0, 0.625, 1.0, 0.03125, 0.5, 0.0625, 0.5, 0.0625, 0.5, 0.03125, 0.5, 0.3437, 1.0, 0.3125, 1.0, 0.3125, 1.0, 0.3438, 1.0, 0.8438, 0.5, 0.875, 0.5, 0.875, 0.5, 0.8438, 0.5, 0.0625, 1.0, 0.03125, 1.0, 0.03125, 1.0, 0.0625, 1.0, 0.5625, 0.5, 0.5938, 0.5, 0.5938, 0.5, 0.5625, 0.5, 0.875, 1.0, 0.8437, 1.0, 0.8438, 1.0, 0.875, 1.0, 0.2812, 0.5, 0.3125, 0.5, 0.3125, 0.5, 0.2812, 0.5, 0.5938, 1.0, 0.5625, 1.0, 0.5625, 1.0, 0.5938, 1.0, 0.0, 0.5, 0.03125, 0.5, 0.03125, 0.5, 0.0, 0.5, 0.3125, 1.0, 0.2812, 1.0, 0.2812, 1.0, 0.3125, 1.0, 0.8125, 0.5, 0.8438, 0.5, 0.8438, 0.5, 0.8125, 0.5, 0.03125, 1.0, 0.0, 1.0, 0.0, 1.0, 0.03125, 1.0, 0.5312, 0.5, 0.5625, 0.5, 0.5625, 0.5, 0.5312, 0.5, 0.8437, 1.0, 0.8125, 1.0, 0.8125, 1.0, 0.8438, 1.0, 0.25, 0.5, 0.2812, 0.5, 0.2812, 0.5, 0.25, 0.5, 0.5625, 1.0, 0.5312, 1.0, 0.5312, 1.0, 0.5625, 1.0, 0.2812, 1.0, 0.25, 1.0, 0.25, 1.0, 0.2812, 1.0, 0.7812, 0.5, 0.8125, 0.5, 0.8125, 0.5, 0.7812, 0.5, 0.5, 0.5, 0.5312, 0.5, 0.5312, 0.5, 0.5, 0.5, 0.8125, 1.0, 0.7812, 1.0, 0.7812, 1.0, 0.8125, 1.0, 0.2188, 0.5, 0.25, 0.5, 0.25, 0.5, 0.2188, 0.5, 0.5312, 1.0, 0.5, 1.0, 0.5, 1.0, 0.5312, 1.0, 0.25, 1.0, 0.2188, 1.0, 0.2188, 1.0, 0.25, 1.0, 0.75, 0.5, 0.7812, 0.5, 0.7812, 0.5, 0.75, 0.5, 0.4687, 0.5, 0.5, 0.5, 0.5, 0.5, 0.4688, 0.5, 0.7812, 1.0, 0.75, 1.0, 0.75, 1.0, 0.7812, 1.0, 0.1875, 0.5, 0.2188, 0.5, 0.2188, 0.5, 0.1875, 0.5, 0.5, 1.0, 0.4688, 1.0, 0.4688, 1.0, 0.5, 1.0, 0.2188, 1.0, 0.1875, 1.0, 0.1875, 1.0, 0.2188, 1.0, 0.7188, 0.5, 0.75, 0.5, 0.75, 0.5, 0.7188, 0.5, 0.4375, 0.5, 0.4687, 0.5, 0.4688, 0.5, 0.4375, 0.5, 0.75, 1.0, 0.7188, 1.0, 0.7188, 1.0, 0.75, 1.0, 0.9688, 0.5, 1.0, 0.5, 1.0, 0.5, 0.9688, 0.5, 0.1563, 0.5, 0.1875, 0.5, 0.1875, 0.5, 0.1562, 0.5, 0.4688, 1.0, 0.4375, 1.0, 0.4375, 1.0, 0.4688, 1.0, 1.0, 1.0, 0.9688, 1.0, 0.9688, 1.0, 1.0, 1.0, 0.1875, 1.0, 0.1563, 1.0, 0.1562, 1.0, 0.1875, 1.0, 0.6875, 0.5, 0.7188, 0.5, 0.7188, 0.5, 0.6875, 0.5, 0.4062, 0.5, 0.4375, 0.5, 0.4375, 0.5, 0.4062, 0.5, 0.7188, 1.0, 0.6875, 1.0, 0.6875, 1.0, 0.7188, 1.0, 0.125, 0.5, 0.1563, 0.5, 0.1562, 0.5, 0.125, 0.5, 0.4375, 1.0, 0.4062, 1.0, 0.4062, 1.0, 0.4375, 1.0, 0.4375, 1.0, 0.4062, 1.0, 0.4062, 1.0, 0.4375, 1.0, 0.7188, 1.0, 0.6875, 1.0, 0.6875, 1.0, 0.7188, 1.0, 0.1875, 1.0, 0.1562, 1.0, 0.1563, 1.0, 0.1875, 1.0, 1.0, 1.0, 0.9688, 1.0, 0.9688, 1.0, 1.0, 1.0, 0.4688, 1.0, 0.4375, 1.0, 0.4375, 1.0, 0.4688, 1.0, 0.75, 1.0, 0.7188, 1.0, 0.7188, 1.0, 0.75, 1.0, 0.2188, 1.0, 0.1875, 1.0, 0.1875, 1.0, 0.2188, 1.0, 0.5, 1.0, 0.4688, 1.0, 0.4688, 1.0, 0.5, 1.0, 0.7812, 1.0, 0.75, 1.0, 0.75, 1.0, 0.7812, 1.0, 0.25, 1.0, 0.2188, 1.0, 0.2188, 1.0, 0.25, 1.0, 0.5312, 1.0, 0.5, 1.0, 0.5, 1.0, 0.5312, 1.0, 0.8125, 1.0, 0.7812, 1.0, 0.7812, 1.0, 0.8125, 1.0, 0.2812, 1.0, 0.25, 1.0, 0.25, 1.0, 0.2812, 1.0, 0.5625, 1.0, 0.5312, 1.0, 0.5312, 1.0, 0.5625, 1.0, 0.8438, 1.0, 0.8125, 1.0, 0.8125, 1.0, 0.8437, 1.0, 0.03125, 1.0, 0.0, 1.0, 0.0, 1.0, 0.03125, 1.0, 0.3125, 1.0, 0.2812, 1.0, 0.2812, 1.0, 0.3125, 1.0, 0.5938, 1.0, 0.5625, 1.0, 0.5625, 1.0, 0.5938, 1.0, 0.875, 1.0, 0.8438, 1.0, 0.8437, 1.0, 0.875, 1.0, 0.0625, 1.0, 0.03125, 1.0, 0.03125, 1.0, 0.0625, 1.0, 0.3438, 1.0, 0.3125, 1.0, 0.3125, 1.0, 0.3437, 1.0, 0.625, 1.0, 0.5938, 1.0, 0.5938, 1.0, 0.625, 1.0, 0.9062, 1.0, 0.875, 1.0, 0.875, 1.0, 0.9062, 1.0, 0.09375, 1.0, 0.0625, 1.0, 0.0625, 1.0, 0.09375, 1.0, 0.375, 1.0, 0.3438, 1.0, 0.3437, 1.0, 0.375, 1.0, 0.6562, 1.0, 0.625, 1.0, 0.625, 1.0, 0.6562, 1.0, 0.9375, 1.0, 0.9062, 1.0, 0.9062, 1.0, 0.9375, 1.0, 0.125, 1.0, 0.09375, 1.0, 0.09375, 1.0, 0.125, 1.0, 0.4062, 1.0, 0.375, 1.0, 0.375, 1.0, 0.4062, 1.0, 0.6875, 1.0, 0.6562, 1.0, 0.6562, 1.0, 0.6875, 1.0, 0.9688, 1.0, 0.9375, 1.0, 0.9375, 1.0, 0.9688, 1.0, 0.1562, 1.0, 0.125, 1.0, 0.125, 1.0, 0.1563, 1.0, 0.125, 0.5, 0.1562, 0.5, 0.1563, 0.5, 0.125, 0.5, 0.4062, 0.5, 0.4375, 0.5, 0.4375, 0.5, 0.4062, 0.5, 0.6875, 0.5, 0.7188, 0.5, 0.7188, 0.5, 0.6875, 0.5, 0.1562, 0.5, 0.1875, 0.5, 0.1875, 0.5, 0.1563, 0.5, 0.9688, 0.5, 1.0, 0.5, 1.0, 0.5, 0.9688, 0.5, 0.4375, 0.5, 0.4688, 0.5, 0.4687, 0.5, 0.4375, 0.5, 0.7188, 0.5, 0.75, 0.5, 0.75, 0.5, 0.7188, 0.5, 0.1875, 0.5, 0.2188, 0.5, 0.2188, 0.5, 0.1875, 0.5, 0.4688, 0.5, 0.5, 0.5, 0.5, 0.5, 0.4687, 0.5, 0.75, 0.5, 0.7812, 0.5, 0.7812, 0.5, 0.75, 0.5, 0.2188, 0.5, 0.25, 0.5, 0.25, 0.5, 0.2188, 0.5, 0.5, 0.5, 0.5312, 0.5, 0.5312, 0.5, 0.5, 0.5, 0.7812, 0.5, 0.8125, 0.5, 0.8125, 0.5, 0.7812, 0.5, 0.25, 0.5, 0.2812, 0.5, 0.2812, 0.5, 0.25, 0.5, 0.5312, 0.5, 0.5625, 0.5, 0.5625, 0.5, 0.5312, 0.5, 0.8125, 0.5, 0.8438, 0.5, 0.8438, 0.5, 0.8125, 0.5, 0.0, 0.5, 0.03125, 0.5, 0.03125, 0.5, 0.0, 0.5, 0.2812, 0.5, 0.3125, 0.5, 0.3125, 0.5, 0.2812, 0.5, 0.5625, 0.5, 0.5938, 0.5, 0.5938, 0.5, 0.5625, 0.5, 0.8438, 0.5, 0.875, 0.5, 0.875, 0.5, 0.8438, 0.5, 0.03125, 0.5, 0.0625, 0.5, 0.0625, 0.5, 0.03125, 0.5, 0.3125, 0.5, 0.3438, 0.5, 0.3438, 0.5, 0.3125, 0.5, 0.5938, 0.5, 0.625, 0.5, 0.625, 0.5, 0.5938, 0.5, 0.875, 0.5, 0.9062, 0.5, 0.9062, 0.5, 0.875, 0.5, 0.0625, 0.5, 0.09375, 0.5, 0.09375, 0.5, 0.0625, 0.5, 0.3438, 0.5, 0.375, 0.5, 0.375, 0.5, 0.3438, 0.5, 0.625, 0.5, 0.6562, 0.5, 0.6562, 0.5, 0.625, 0.5, 0.9062, 0.5, 0.9375, 0.5, 0.9375, 0.5, 0.9062, 0.5, 0.09375, 0.5, 0.125, 0.5, 0.125, 0.5, 0.09375, 0.5, 0.375, 0.5, 0.4062, 0.5, 0.4062, 0.5, 0.375, 0.5, 0.6562, 0.5, 0.6875, 0.5, 0.6875, 0.5, 0.6562, 0.5, 0.9375, 0.5, 0.9688, 0.5, 0.9688, 0.5, 0.9375, 0.5, 0.375, 0.0, 0.625, 0.0, 0.625, 0.25, 0.375, 0.25, 0.375, 0.4167, 0.625, 0.4167, 0.625, 0.5, 0.375, 0.5, 0.375, 0.5, 0.625, 0.5, 0.625, 0.75, 0.375, 0.75, 0.375, 0.9167, 0.625, 0.9167, 0.625, 1.0, 0.375, 1.0, 0.2917, 0.5, 0.375, 0.5, 0.375, 0.75, 0.2917, 0.75, 0.7917, 0.5, 0.875, 0.5, 0.875, 0.75, 0.7917, 0.75, 0.625, 0.5, 0.7083, 0.5, 0.7083, 0.75, 0.625, 0.75, 0.7083, 0.5, 0.7917, 0.5, 0.7917, 0.75, 0.7083, 0.75, 0.125, 0.5, 0.2083, 0.5, 0.2083, 0.75, 0.125, 0.75, 0.2083, 0.5, 0.2917, 0.5, 0.2917, 0.75, 0.2083, 0.75, 0.375, 0.75, 0.625, 0.75, 0.625, 0.8333, 0.375, 0.8333, 0.375, 0.8333, 0.625, 0.8333, 0.625, 0.9167, 0.375, 0.9167, 0.375, 0.25, 0.625, 0.25, 0.625, 0.3333, 0.375, 0.3333, 0.375, 0.3333, 0.625, 0.3333, 0.625, 0.4167, 0.375, 0.4167, 0.375, 0.0, 0.625, 0.0, 0.625, 0.25, 0.375, 0.25, 0.375, 0.4167, 0.625, 0.4167, 0.625, 0.5, 0.375, 0.5, 0.375, 0.5, 0.625, 0.5, 0.625, 0.75, 0.375, 0.75, 0.375, 0.9167, 0.625, 0.9167, 0.625, 1.0, 0.375, 1.0, 0.2917, 0.5, 0.375, 0.5, 0.375, 0.75, 0.2917, 0.75, 0.7917, 0.5, 0.875, 0.5, 0.875, 0.75, 0.7917, 0.75, 0.625, 0.5, 0.7083, 0.5, 0.7083, 0.75, 0.625, 0.75, 0.7083, 0.5, 0.7917, 0.5, 0.7917, 0.75, 0.7083, 0.75, 0.125, 0.5, 0.2083, 0.5, 0.2083, 0.75, 0.125, 0.75, 0.2083, 0.5, 0.2917, 0.5, 0.2917, 0.75, 0.2083, 0.75, 0.375, 0.75, 0.625, 0.75, 0.625, 0.8333, 0.375, 0.8333, 0.375, 0.8333, 0.625, 0.8333, 0.625, 0.9167, 0.375, 0.9167, 0.375, 0.25, 0.625, 0.25, 0.625, 0.3333, 0.375, 0.3333, 0.375, 0.3333, 0.625, 0.3333, 0.625, 0.4167, 0.375, 0.4167, 0.375, 0.0, 0.625, 0.0, 0.625, 0.25, 0.375, 0.25, 0.375, 0.4167, 0.625, 0.4167, 0.625, 0.5, 0.375, 0.5, 0.375, 0.5, 0.625, 0.5, 0.625, 0.75, 0.375, 0.75, 0.375, 0.9167, 0.625, 0.9167, 0.625, 1.0, 0.375, 1.0, 0.2917, 0.5, 0.375, 0.5, 0.375, 0.75, 0.2917, 0.75, 0.7917, 0.5, 0.875, 0.5, 0.875, 0.75, 0.7917, 0.75, 0.625, 0.5, 0.7083, 0.5, 0.7083, 0.75, 0.625, 0.75, 0.7083, 0.5, 0.7917, 0.5, 0.7917, 0.75, 0.7083, 0.75, 0.125, 0.5, 0.2083, 0.5, 0.2083, 0.75, 0.125, 0.75, 0.2083, 0.5, 0.2917, 0.5, 0.2917, 0.75, 0.2083, 0.75, 0.375, 0.75, 0.625, 0.75, 0.625, 0.8333, 0.375, 0.8333, 0.375, 0.8333, 0.625, 0.8333, 0.625, 0.9167, 0.375, 0.9167, 0.375, 0.25, 0.625, 0.25, 0.625, 0.3333, 0.375, 0.3333, 0.375, 0.3333, 0.625, 0.3333, 0.625, 0.4167, 0.375, 0.4167, 0.375, 0.0, 0.625, 0.0, 0.625, 0.25, 0.375, 0.25, 0.375, 0.4167, 0.625, 0.4167, 0.625, 0.5, 0.375, 0.5, 0.375, 0.5, 0.625, 0.5, 0.625, 0.75, 0.375, 0.75, 0.375, 0.9167, 0.625, 0.9167, 0.625, 1.0, 0.375, 1.0, 0.2917, 0.5, 0.375, 0.5, 0.375, 0.75, 0.2917, 0.75, 0.7917, 0.5, 0.875, 0.5, 0.875, 0.75, 0.7917, 0.75, 0.625, 0.5, 0.7083, 0.5, 0.7083, 0.75, 0.625, 0.75, 0.7083, 0.5, 0.7917, 0.5, 0.7917, 0.75, 0.7083, 0.75, 0.125, 0.5, 0.2083, 0.5, 0.2083, 0.75, 0.125, 0.75, 0.2083, 0.5, 0.2917, 0.5, 0.2917, 0.75, 0.2083, 0.75, 0.375, 0.75, 0.625, 0.75, 0.625, 0.8333, 0.375, 0.8333, 0.375, 0.8333, 0.625, 0.8333, 0.625, 0.9167, 0.375, 0.9167, 0.375, 0.25, 0.625, 0.25, 0.625, 0.3333, 0.375, 0.3333, 0.375, 0.3333, 0.625, 0.3333, 0.625, 0.4167, 0.375, 0.4167, 0.375, 0.0, 0.625, 0.0, 0.625, 0.25, 0.375, 0.25, 0.375, 0.4167, 0.625, 0.4167, 0.625, 0.5, 0.375, 0.5, 0.375, 0.5, 0.625, 0.5, 0.625, 0.75, 0.375, 0.75, 0.375, 0.9167, 0.625, 0.9167, 0.625, 1.0, 0.375, 1.0, 0.2917, 0.5, 0.375, 0.5, 0.375, 0.75, 0.2917, 0.75, 0.7917, 0.5, 0.875, 0.5, 0.875, 0.75, 0.7917, 0.75, 0.625, 0.5, 0.7083, 0.5, 0.7083, 0.75, 0.625, 0.75, 0.7083, 0.5, 0.7917, 0.5, 0.7917, 0.75, 0.7083, 0.75, 0.125, 0.5, 0.2083, 0.5, 0.2083, 0.75, 0.125, 0.75, 0.2083, 0.5, 0.2917, 0.5, 0.2917, 0.75, 0.2083, 0.75, 0.375, 0.75, 0.625, 0.75, 0.625, 0.8333, 0.375, 0.8333, 0.375, 0.8333, 0.625, 0.8333, 0.625, 0.9167, 0.375, 0.9167, 0.375, 0.25, 0.625, 0.25, 0.625, 0.3333, 0.375, 0.3333, 0.375, 0.3333, 0.625, 0.3333, 0.625, 0.4167, 0.375, 0.4167])
me_cylinder_001.use_remesh_preserve_volume = False
me_cylinder_001.use_remesh_preserve_attributes = False
me_cylinder_001.use_mirror_vertex_groups = False
me_cylinder_001.update()

# ---- objects
ob_light = bpy.data.objects.new('Light', light_light)
ob_camera = bpy.data.objects.new('Camera', cam_camera)
ob_mount = bpy.data.objects.new('Mount', me_plane)
ob_screwhole = bpy.data.objects.new('ScrewHole', me_cylinder)
ob_tie_holes = bpy.data.objects.new('Tie Holes', me_cylinder_001)

# ---- transforms, parenting, visibility, modifiers, constraints
ob_light.location = (4.076, 1.005, 5.904)
ob_light.rotation_euler = (0.6503, 0.05522, 1.866)
ob_light.lock_rotations_4d = False
ob_light.empty_display_type = 'ARROWS'
ob_light.color = (0.0, 0.0, 0.0, 0.0)
ob_light.lineart.crease_threshold = 0.0
ob_camera.location = (7.359, -6.926, 4.958)
ob_camera.rotation_euler = (1.109, 0.0, 0.8149)
ob_camera.lock_rotations_4d = False
ob_camera.empty_display_type = 'ARROWS'
ob_camera.color = (0.0, 0.0, 0.0, 0.0)
ob_camera.display_type = 'WIRE'
ob_camera.lineart.crease_threshold = 0.0
ob_mount.location = (0.0, 0.0, 0.0)
ob_mount.lineart.crease_threshold = 0.0
_m = ob_mount.modifiers.new('Boolean', 'BOOLEAN')
_m.object = ob_screwhole
_m.solver = 'FAST'
_m = ob_mount.modifiers.new('Mirror', 'MIRROR')
_m.use_clip = True
_m = ob_mount.modifiers.new('Bevel', 'BEVEL')
_m.segments = 4
_m = ob_mount.modifiers.new('Boolean.001', 'BOOLEAN')
_m.object = ob_tie_holes
_m.solver = 'FAST'
ob_screwhole.location = (5.016, 3.036, 2.0)
ob_screwhole.rotation_euler = (1.571, -0.0, 0.0)
ob_screwhole.lineart.crease_threshold = 0.0
ob_tie_holes.location = (-4.291e-09, 1.766, 5.731)
ob_tie_holes.scale = (0.6712, 0.6712, 1.391)
ob_tie_holes.lineart.crease_threshold = 0.0

# ---- collection membership
col_collection.objects.link(ob_light)
col_collection.objects.link(ob_camera)
col_collection.objects.link(ob_mount)
col_collection.objects.link(ob_screwhole)
col_collection.objects.link(ob_tie_holes)

# ---- scene / render settings (as saved in the file)
scene.camera = ob_camera
scene.frame_start = 1; scene.frame_end = 250; scene.frame_set(1)
scene.render.engine = 'BLENDER_EEVEE_NEXT'
scene.cycles.use_denoising = False
scene.cycles.samples = 128
scene.cycles.sampling_pattern = 'TABULATED_SOBOL'
scene.cycles.use_adaptive_sampling = False
scene.cycles.use_light_tree = False
scene.view_settings.view_transform = 'Filmic'
bpy.context.view_layer.update()

